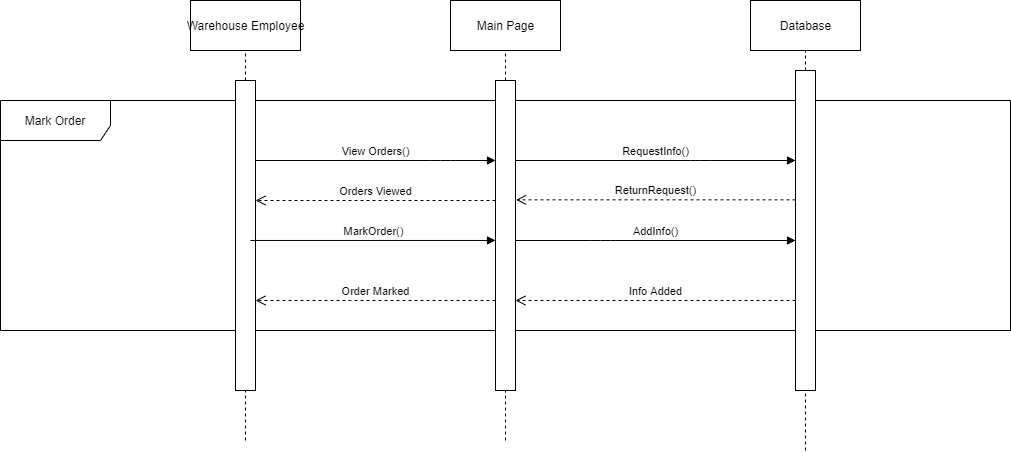

The diagram above was exported from draw.io. Its source (the exported page's mxGraphModel, read from the mxfile embedded in the PNG):
<mxGraphModel dx="2656" dy="835" grid="1" gridSize="10" guides="1" tooltips="1" connect="1" arrows="1" fold="1" page="1" pageScale="1" pageWidth="850" pageHeight="1100" math="0" shadow="0">
  <root>
    <mxCell id="0" />
    <mxCell id="1" parent="0" />
    <mxCell id="JaPzk6oKOaLobUGyZeIU-1" value="Database" style="html=1;" vertex="1" parent="1">
      <mxGeometry x="640" y="80" width="110" height="50" as="geometry" />
    </mxCell>
    <mxCell id="JaPzk6oKOaLobUGyZeIU-2" value="Main Page" style="html=1;" vertex="1" parent="1">
      <mxGeometry x="340" y="80" width="110" height="50" as="geometry" />
    </mxCell>
    <mxCell id="JaPzk6oKOaLobUGyZeIU-3" value="Warehouse Employee" style="html=1;" vertex="1" parent="1">
      <mxGeometry x="80" y="80" width="110" height="50" as="geometry" />
    </mxCell>
    <mxCell id="JaPzk6oKOaLobUGyZeIU-4" value="Mark Order" style="shape=umlFrame;whiteSpace=wrap;html=1;width=110;height=40;" vertex="1" parent="1">
      <mxGeometry x="-110" y="180" width="1010" height="230" as="geometry" />
    </mxCell>
    <mxCell id="JaPzk6oKOaLobUGyZeIU-6" value="" style="endArrow=none;dashed=1;html=1;" edge="1" parent="1" source="JaPzk6oKOaLobUGyZeIU-13" target="JaPzk6oKOaLobUGyZeIU-1">
      <mxGeometry width="50" height="50" relative="1" as="geometry">
        <mxPoint x="694.5" y="890" as="sourcePoint" />
        <mxPoint x="694.5" y="130" as="targetPoint" />
      </mxGeometry>
    </mxCell>
    <mxCell id="JaPzk6oKOaLobUGyZeIU-7" value="" style="endArrow=none;dashed=1;html=1;" edge="1" parent="1" source="JaPzk6oKOaLobUGyZeIU-11" target="JaPzk6oKOaLobUGyZeIU-2">
      <mxGeometry width="50" height="50" relative="1" as="geometry">
        <mxPoint x="394.5" y="850" as="sourcePoint" />
        <mxPoint x="394.5" y="130" as="targetPoint" />
      </mxGeometry>
    </mxCell>
    <mxCell id="JaPzk6oKOaLobUGyZeIU-8" value="" style="endArrow=none;dashed=1;html=1;" edge="1" parent="1" target="JaPzk6oKOaLobUGyZeIU-3">
      <mxGeometry width="50" height="50" relative="1" as="geometry">
        <mxPoint x="135" y="520" as="sourcePoint" />
        <mxPoint x="134.5" y="130" as="targetPoint" />
      </mxGeometry>
    </mxCell>
    <mxCell id="JaPzk6oKOaLobUGyZeIU-10" value="" style="html=1;points=[];perimeter=orthogonalPerimeter;" vertex="1" parent="1">
      <mxGeometry x="125" y="160" width="20" height="310" as="geometry" />
    </mxCell>
    <mxCell id="JaPzk6oKOaLobUGyZeIU-11" value="" style="html=1;points=[];perimeter=orthogonalPerimeter;" vertex="1" parent="1">
      <mxGeometry x="385" y="160" width="20" height="310" as="geometry" />
    </mxCell>
    <mxCell id="JaPzk6oKOaLobUGyZeIU-12" value="" style="endArrow=none;dashed=1;html=1;" edge="1" parent="1" target="JaPzk6oKOaLobUGyZeIU-11">
      <mxGeometry width="50" height="50" relative="1" as="geometry">
        <mxPoint x="395" y="520" as="sourcePoint" />
        <mxPoint x="394.98322147651015" y="130" as="targetPoint" />
      </mxGeometry>
    </mxCell>
    <mxCell id="JaPzk6oKOaLobUGyZeIU-13" value="" style="html=1;points=[];perimeter=orthogonalPerimeter;" vertex="1" parent="1">
      <mxGeometry x="685" y="150" width="20" height="320" as="geometry" />
    </mxCell>
    <mxCell id="JaPzk6oKOaLobUGyZeIU-14" value="" style="endArrow=none;dashed=1;html=1;" edge="1" parent="1" target="JaPzk6oKOaLobUGyZeIU-13">
      <mxGeometry width="50" height="50" relative="1" as="geometry">
        <mxPoint x="695" y="530" as="sourcePoint" />
        <mxPoint x="694.9840764331211" y="130" as="targetPoint" />
      </mxGeometry>
    </mxCell>
    <mxCell id="JaPzk6oKOaLobUGyZeIU-15" value="View Orders()" style="html=1;verticalAlign=bottom;endArrow=block;" edge="1" parent="1" source="JaPzk6oKOaLobUGyZeIU-10" target="JaPzk6oKOaLobUGyZeIU-11">
      <mxGeometry width="80" relative="1" as="geometry">
        <mxPoint x="210" y="230" as="sourcePoint" />
        <mxPoint x="290" y="230" as="targetPoint" />
        <Array as="points">
          <mxPoint x="330" y="240" />
        </Array>
      </mxGeometry>
    </mxCell>
    <mxCell id="JaPzk6oKOaLobUGyZeIU-16" value="RequestInfo()" style="html=1;verticalAlign=bottom;endArrow=block;" edge="1" parent="1" source="JaPzk6oKOaLobUGyZeIU-11" target="JaPzk6oKOaLobUGyZeIU-13">
      <mxGeometry width="80" relative="1" as="geometry">
        <mxPoint x="520" y="240" as="sourcePoint" />
        <mxPoint x="600" y="240" as="targetPoint" />
        <Array as="points">
          <mxPoint x="590" y="240" />
        </Array>
      </mxGeometry>
    </mxCell>
    <mxCell id="JaPzk6oKOaLobUGyZeIU-17" value="Orders Viewed" style="html=1;verticalAlign=bottom;endArrow=open;dashed=1;endSize=8;" edge="1" parent="1" source="JaPzk6oKOaLobUGyZeIU-11" target="JaPzk6oKOaLobUGyZeIU-10">
      <mxGeometry relative="1" as="geometry">
        <mxPoint x="300" y="290" as="sourcePoint" />
        <mxPoint x="220" y="290" as="targetPoint" />
        <Array as="points">
          <mxPoint x="240" y="280" />
        </Array>
      </mxGeometry>
    </mxCell>
    <mxCell id="JaPzk6oKOaLobUGyZeIU-21" value="Order Marked" style="html=1;verticalAlign=bottom;endArrow=open;dashed=1;endSize=8;" edge="1" parent="1" source="JaPzk6oKOaLobUGyZeIU-11" target="JaPzk6oKOaLobUGyZeIU-10">
      <mxGeometry relative="1" as="geometry">
        <mxPoint x="310" y="380" as="sourcePoint" />
        <mxPoint x="230" y="380" as="targetPoint" />
        <Array as="points">
          <mxPoint x="250" y="380" />
        </Array>
      </mxGeometry>
    </mxCell>
    <mxCell id="JaPzk6oKOaLobUGyZeIU-22" value="Info Added" style="html=1;verticalAlign=bottom;endArrow=open;dashed=1;endSize=8;" edge="1" parent="1" source="JaPzk6oKOaLobUGyZeIU-13" target="JaPzk6oKOaLobUGyZeIU-11">
      <mxGeometry relative="1" as="geometry">
        <mxPoint x="590" y="380" as="sourcePoint" />
        <mxPoint x="510" y="380" as="targetPoint" />
        <Array as="points">
          <mxPoint x="480" y="380" />
        </Array>
      </mxGeometry>
    </mxCell>
    <mxCell id="JaPzk6oKOaLobUGyZeIU-28" value="AddInfo()" style="html=1;verticalAlign=bottom;endArrow=block;" edge="1" parent="1" source="JaPzk6oKOaLobUGyZeIU-11" target="JaPzk6oKOaLobUGyZeIU-13">
      <mxGeometry width="80" relative="1" as="geometry">
        <mxPoint x="510" y="320" as="sourcePoint" />
        <mxPoint x="590" y="320" as="targetPoint" />
        <Array as="points">
          <mxPoint x="490" y="320" />
        </Array>
      </mxGeometry>
    </mxCell>
    <mxCell id="JaPzk6oKOaLobUGyZeIU-30" value="MarkOrder()" style="html=1;verticalAlign=bottom;endArrow=block;exitX=0.75;exitY=0.516;exitDx=0;exitDy=0;exitPerimeter=0;" edge="1" parent="1" source="JaPzk6oKOaLobUGyZeIU-10" target="JaPzk6oKOaLobUGyZeIU-11">
      <mxGeometry width="80" relative="1" as="geometry">
        <mxPoint x="240" y="320" as="sourcePoint" />
        <mxPoint x="320" y="320" as="targetPoint" />
      </mxGeometry>
    </mxCell>
    <mxCell id="JaPzk6oKOaLobUGyZeIU-31" value="ReturnRequest()" style="html=1;verticalAlign=bottom;endArrow=open;dashed=1;endSize=8;entryX=1.031;entryY=0.385;entryDx=0;entryDy=0;entryPerimeter=0;" edge="1" parent="1" source="JaPzk6oKOaLobUGyZeIU-13" target="JaPzk6oKOaLobUGyZeIU-11">
      <mxGeometry relative="1" as="geometry">
        <mxPoint x="610" y="280" as="sourcePoint" />
        <mxPoint x="530" y="280" as="targetPoint" />
      </mxGeometry>
    </mxCell>
  </root>
</mxGraphModel>